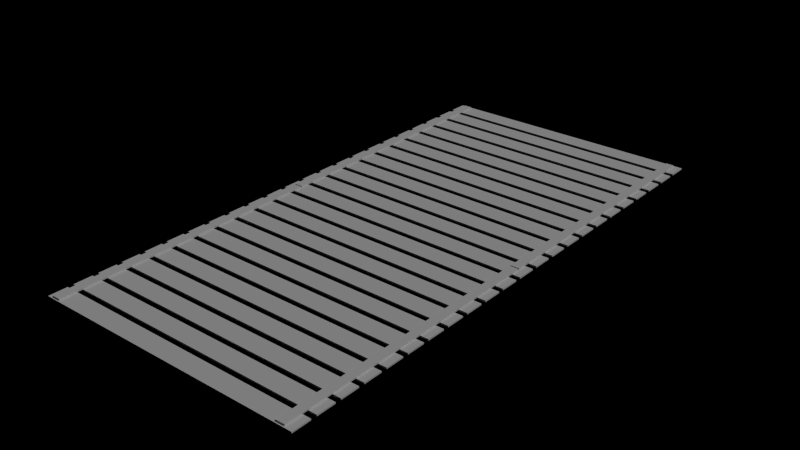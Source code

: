 # Source: BeachPlanks.blend  (saved by Blender 2.76.0; exported with 4.5.12 LTS)
import bpy
from mathutils import Matrix  # noqa: F401  (used for matrix-valued properties, if any)

bpy.ops.wm.read_factory_settings(use_empty=True)
scene = bpy.context.scene
scene.name = 'Scene'

# ---- collections
col_collection_1 = bpy.data.collections.new('Collection 1'); scene.collection.children.link(col_collection_1)

# ---- materials (node trees are filled in below, after node groups)
mat_planksbeach = bpy.data.materials.new('PlanksBeach')
mat_planksbeach.alpha_threshold = 0.0
mat_planksbeach.use_transparent_shadow = False
mat_planksbeach.roughness = 0.5
mat_planksbeach.specular_intensity = 1.0

# ---- material node trees

# ---- world
world_world = bpy.data.worlds.new('World'); scene.world = world_world
world_world.color = (0.0, 0.0, 0.0)
world_world.use_sun_shadow = False
world_world.sun_shadow_jitter_overblur = 0.0
world_world.cycles.sampling_method = 'MANUAL'
world_world.cycles.sample_map_resolution = 256

# ---- lights
light_lamp = bpy.data.lights.new('Lamp', 'SUN')
light_lamp.transmission_factor = 0.0
light_lamp.cutoff_distance = 30.0
light_lamp.angle = 0.1993
light_lamp.energy = 1.0
light_lamp.shadow_buffer_clip_start = 1.001
light_lamp.shadow_soft_size = 0.1
light_lamp.shadow_cascade_max_distance = 1000.0
light_lamp.cycles.use_multiple_importance_sampling = False

# ---- meshes
me_cube = bpy.data.meshes.new('Cube')
me_cube.from_pydata([(2.478, -0.1528, 0.02981), (2.478, -0.1528, 0.0577), (2.316, -0.1528, 0.02981), (2.316, -0.1528, 0.0577), (2.478, 5.103, 0.02981), (2.478, 5.103, 0.0577), (2.316, 5.103, 0.02981), (2.316, 5.103, 0.0577), (2.478, 5.137, 0.02981), (2.478, 5.137, 0.0577), (2.316, 5.137, 0.02981), (2.316, 5.137, 0.0577), (2.478, 10.39, 0.02981), (2.478, 10.39, 0.0577), (2.316, 10.39, 0.02981), (2.316, 10.39, 0.0577), (-2.374, 5.137, 0.02981), (-2.374, 5.137, 0.0577), (-2.537, 5.137, 0.02981), (-2.537, 5.137, 0.0577), (-2.374, 10.39, 0.02981), (-2.374, 10.39, 0.0577), (-2.537, 10.39, 0.02981), (-2.537, 10.39, 0.0577), (-2.374, -0.1528, 0.02981), (-2.374, -0.1528, 0.0577), (-2.537, -0.1528, 0.02981), (-2.537, -0.1528, 0.0577), (-2.374, 5.103, 0.02981), (-2.374, 5.103, 0.0577), (-2.537, 5.103, 0.02981), (-2.537, 5.103, 0.0577), (-2.628, -0.1793, 0.0001987), (-2.628, -0.1793, 0.02809), (-2.628, 0.1793, 0.0001987), (-2.628, 0.1793, 0.02809), (2.628, -0.1793, 0.0001987), (2.628, -0.1793, 0.02809), (2.628, 0.1793, 0.0001987), (2.628, 0.1793, 0.02809), (-2.628, 0.2868, 0.0001987), (-2.628, 0.2868, 0.02809), (-2.628, 0.6453, 0.0001987), (-2.628, 0.6453, 0.02809), (2.628, 0.2868, 0.0001987), (2.628, 0.2868, 0.02809), (2.628, 0.6453, 0.0001987), (2.628, 0.6453, 0.02809), (-2.628, 0.7529, 0.0001987), (-2.628, 0.7529, 0.02809), (-2.628, 1.111, 0.0001987), (-2.628, 1.111, 0.02809), (2.628, 0.7529, 0.0001987), (2.628, 0.7529, 0.02809), (2.628, 1.111, 0.0001987), (2.628, 1.111, 0.02809), (-2.628, 1.219, 0.0001987), (-2.628, 1.219, 0.02809), (-2.628, 1.577, 0.0001987), (-2.628, 1.577, 0.02809), (2.628, 1.219, 0.0001987), (2.628, 1.219, 0.02809), (2.628, 1.577, 0.0001987), (2.628, 1.577, 0.02809), (-2.628, 1.685, 0.0001987), (-2.628, 1.685, 0.02809), (-2.628, 2.044, 0.0001987), (-2.628, 2.044, 0.02809), (2.628, 1.685, 0.0001987), (2.628, 1.685, 0.02809), (2.628, 2.044, 0.0001987), (2.628, 2.044, 0.02809), (-2.628, 2.151, 0.0001987), (-2.628, 2.151, 0.02809), (-2.628, 2.51, 0.0001987), (-2.628, 2.51, 0.02809), (2.628, 2.151, 0.0001987), (2.628, 2.151, 0.02809), (2.628, 2.51, 0.0001987), (2.628, 2.51, 0.02809), (-2.628, 2.617, 0.0001987), (-2.628, 2.617, 0.02809), (-2.628, 2.976, 0.0001987), (-2.628, 2.976, 0.02809), (2.628, 2.617, 0.0001987), (2.628, 2.617, 0.02809), (2.628, 2.976, 0.0001987), (2.628, 2.976, 0.02809), (-2.628, 3.083, 0.0001987), (-2.628, 3.083, 0.02809), (-2.628, 3.442, 0.0001987), (-2.628, 3.442, 0.02809), (2.628, 3.083, 0.0001987), (2.628, 3.083, 0.02809), (2.628, 3.442, 0.0001987), (2.628, 3.442, 0.02809), (-2.628, 3.549, 0.0001987), (-2.628, 3.549, 0.02809), (-2.628, 3.908, 0.0001987), (-2.628, 3.908, 0.02809), (2.628, 3.549, 0.0001987), (2.628, 3.549, 0.02809), (2.628, 3.908, 0.0001987), (2.628, 3.908, 0.02809), (-2.628, 4.015, 0.0001987), (-2.628, 4.015, 0.02809), (-2.628, 4.374, 0.0001987), (-2.628, 4.374, 0.02809), (2.628, 4.015, 0.0001987), (2.628, 4.015, 0.02809), (2.628, 4.374, 0.0001987), (2.628, 4.374, 0.02809), (-2.628, 4.481, 0.0001987), (-2.628, 4.481, 0.02809), (-2.628, 4.84, 0.0001987), (-2.628, 4.84, 0.02809), (2.628, 4.481, 0.0001987), (2.628, 4.481, 0.02809), (2.628, 4.84, 0.0001987), (2.628, 4.84, 0.02809), (-2.628, 4.948, 0.0001987), (-2.628, 4.948, 0.02809), (-2.628, 5.306, 0.0001987), (-2.628, 5.306, 0.02809), (2.628, 4.948, 0.0001987), (2.628, 4.948, 0.02809), (2.628, 5.306, 0.0001987), (2.628, 5.306, 0.02809), (-2.628, 5.414, 0.0001987), (-2.628, 5.414, 0.02809), (-2.628, 5.772, 0.0001987), (-2.628, 5.772, 0.02809), (2.628, 5.414, 0.0001987), (2.628, 5.414, 0.02809), (2.628, 5.772, 0.0001987), (2.628, 5.772, 0.02809), (-2.628, 5.88, 0.0001987), (-2.628, 5.88, 0.02809), (-2.628, 6.238, 0.0001987), (-2.628, 6.238, 0.02809), (2.628, 5.88, 0.0001987), (2.628, 5.88, 0.02809), (2.628, 6.238, 0.0001987), (2.628, 6.238, 0.02809), (-2.628, 6.346, 0.0001987), (-2.628, 6.346, 0.02809), (-2.628, 6.704, 0.0001987), (-2.628, 6.704, 0.02809), (2.628, 6.346, 0.0001987), (2.628, 6.346, 0.02809), (2.628, 6.704, 0.0001987), (2.628, 6.704, 0.02809), (-2.628, 6.812, 0.0001987), (-2.628, 6.812, 0.02809), (-2.628, 7.17, 0.0001987), (-2.628, 7.17, 0.02809), (2.628, 6.812, 0.0001987), (2.628, 6.812, 0.02809), (2.628, 7.17, 0.0001987), (2.628, 7.17, 0.02809), (-2.628, 7.278, 0.0001987), (-2.628, 7.278, 0.02809), (-2.628, 7.636, 0.0001987), (-2.628, 7.636, 0.02809), (2.628, 7.278, 0.0001987), (2.628, 7.278, 0.02809), (2.628, 7.636, 0.0001987), (2.628, 7.636, 0.02809), (-2.628, 7.744, 0.0001987), (-2.628, 7.744, 0.02809), (-2.628, 8.103, 0.0001987), (-2.628, 8.103, 0.02809), (2.628, 7.744, 0.0001987), (2.628, 7.744, 0.02809), (2.628, 8.103, 0.0001987), (2.628, 8.103, 0.02809), (-2.628, 8.21, 0.0001987), (-2.628, 8.21, 0.02809), (-2.628, 8.569, 0.0001987), (-2.628, 8.569, 0.02809), (2.628, 8.21, 0.0001987), (2.628, 8.21, 0.02809), (2.628, 8.569, 0.0001987), (2.628, 8.569, 0.02809), (-2.628, 8.676, 0.0001987), (-2.628, 8.676, 0.02809), (-2.628, 9.035, 0.0001987), (-2.628, 9.035, 0.02809), (2.628, 8.676, 0.0001987), (2.628, 8.676, 0.02809), (2.628, 9.035, 0.0001987), (2.628, 9.035, 0.02809), (-2.628, 9.142, 0.0001987), (-2.628, 9.142, 0.02809), (-2.628, 9.501, 0.0001987), (-2.628, 9.501, 0.02809), (2.628, 9.142, 0.0001987), (2.628, 9.142, 0.02809), (2.628, 9.501, 0.0001987), (2.628, 9.501, 0.02809), (-2.628, 9.608, 0.0001987), (-2.628, 9.608, 0.02809), (-2.628, 9.967, 0.0001987), (-2.628, 9.967, 0.02809), (2.628, 9.608, 0.0001987), (2.628, 9.608, 0.02809), (2.628, 9.967, 0.0001987), (2.628, 9.967, 0.02809), (-2.628, 10.07, 0.0001987), (-2.628, 10.07, 0.02809), (-2.628, 10.43, 0.0001987), (-2.628, 10.43, 0.02809), (2.628, 10.07, 0.0001987), (2.628, 10.07, 0.02809), (2.628, 10.43, 0.0001987), (2.628, 10.43, 0.02809)], [], [(1, 3, 2, 0), (3, 7, 6, 2), (7, 5, 4, 6), (5, 1, 0, 4), (0, 2, 6, 4), (5, 7, 3, 1), (9, 11, 10, 8), (11, 15, 14, 10), (15, 13, 12, 14), (13, 9, 8, 12), (8, 10, 14, 12), (13, 15, 11, 9), (17, 19, 18, 16), (19, 23, 22, 18), (23, 21, 20, 22), (21, 17, 16, 20), (16, 18, 22, 20), (21, 23, 19, 17), (25, 27, 26, 24), (27, 31, 30, 26), (31, 29, 28, 30), (29, 25, 24, 28), (24, 26, 30, 28), (29, 31, 27, 25), (33, 35, 34, 32), (35, 39, 38, 34), (39, 37, 36, 38), (37, 33, 32, 36), (32, 34, 38, 36), (37, 39, 35, 33), (41, 43, 42, 40), (43, 47, 46, 42), (47, 45, 44, 46), (45, 41, 40, 44), (40, 42, 46, 44), (45, 47, 43, 41), (49, 51, 50, 48), (51, 55, 54, 50), (55, 53, 52, 54), (53, 49, 48, 52), (48, 50, 54, 52), (53, 55, 51, 49), (57, 59, 58, 56), (59, 63, 62, 58), (63, 61, 60, 62), (61, 57, 56, 60), (56, 58, 62, 60), (61, 63, 59, 57), (65, 67, 66, 64), (67, 71, 70, 66), (71, 69, 68, 70), (69, 65, 64, 68), (64, 66, 70, 68), (69, 71, 67, 65), (73, 75, 74, 72), (75, 79, 78, 74), (79, 77, 76, 78), (77, 73, 72, 76), (72, 74, 78, 76), (77, 79, 75, 73), (81, 83, 82, 80), (83, 87, 86, 82), (87, 85, 84, 86), (85, 81, 80, 84), (80, 82, 86, 84), (85, 87, 83, 81), (89, 91, 90, 88), (91, 95, 94, 90), (95, 93, 92, 94), (93, 89, 88, 92), (88, 90, 94, 92), (93, 95, 91, 89), (97, 99, 98, 96), (99, 103, 102, 98), (103, 101, 100, 102), (101, 97, 96, 100), (96, 98, 102, 100), (101, 103, 99, 97), (105, 107, 106, 104), (107, 111, 110, 106), (111, 109, 108, 110), (109, 105, 104, 108), (104, 106, 110, 108), (109, 111, 107, 105), (113, 115, 114, 112), (115, 119, 118, 114), (119, 117, 116, 118), (117, 113, 112, 116), (112, 114, 118, 116), (117, 119, 115, 113), (121, 123, 122, 120), (123, 127, 126, 122), (127, 125, 124, 126), (125, 121, 120, 124), (120, 122, 126, 124), (125, 127, 123, 121), (129, 131, 130, 128), (131, 135, 134, 130), (135, 133, 132, 134), (133, 129, 128, 132), (128, 130, 134, 132), (133, 135, 131, 129), (137, 139, 138, 136), (139, 143, 142, 138), (143, 141, 140, 142), (141, 137, 136, 140), (136, 138, 142, 140), (141, 143, 139, 137), (145, 147, 146, 144), (147, 151, 150, 146), (151, 149, 148, 150), (149, 145, 144, 148), (144, 146, 150, 148), (149, 151, 147, 145), (153, 155, 154, 152), (155, 159, 158, 154), (159, 157, 156, 158), (157, 153, 152, 156), (152, 154, 158, 156), (157, 159, 155, 153), (161, 163, 162, 160), (163, 167, 166, 162), (167, 165, 164, 166), (165, 161, 160, 164), (160, 162, 166, 164), (165, 167, 163, 161), (169, 171, 170, 168), (171, 175, 174, 170), (175, 173, 172, 174), (173, 169, 168, 172), (168, 170, 174, 172), (173, 175, 171, 169), (177, 179, 178, 176), (179, 183, 182, 178), (183, 181, 180, 182), (181, 177, 176, 180), (176, 178, 182, 180), (181, 183, 179, 177), (185, 187, 186, 184), (187, 191, 190, 186), (191, 189, 188, 190), (189, 185, 184, 188), (184, 186, 190, 188), (189, 191, 187, 185), (193, 195, 194, 192), (195, 199, 198, 194), (199, 197, 196, 198), (197, 193, 192, 196), (192, 194, 198, 196), (197, 199, 195, 193), (201, 203, 202, 200), (203, 207, 206, 202), (207, 205, 204, 206), (205, 201, 200, 204), (200, 202, 206, 204), (205, 207, 203, 201), (209, 211, 210, 208), (211, 215, 214, 210), (215, 213, 212, 214), (213, 209, 208, 212), (208, 210, 214, 212), (213, 215, 211, 209)])
_uv = me_cube.uv_layers.new(name='UVMap')
_uv.uv.foreach_set('vector', [0.00803, 0.3853, 0.00803, 0.2137, 0.02138, 0.2137, 0.02138, 0.3853, 0.02133, 0.197, 0.9786, 0.197, 0.9786, 0.2137, 0.02138, 0.2137, 0.992, 0.2137, 0.992, 0.3853, 0.9786, 0.3853, 0.9786, 0.2137, 0.9787, 0.402, 0.02143, 0.402, 0.02138, 0.3853, 0.9786, 0.3853, 0.02138, 0.3853, 0.02138, 0.2137, 0.9786, 0.2137, 0.9786, 0.3853, 0.9786, 0.02541, 0.9786, 0.197, 0.02133, 0.197, 0.02133, 0.02541, 0.00803, 0.3853, 0.00803, 0.2137, 0.02138, 0.2137, 0.02138, 0.3853, 0.02133, 0.197, 0.9786, 0.197, 0.9786, 0.2137, 0.02138, 0.2137, 0.992, 0.2137, 0.992, 0.3853, 0.9786, 0.3853, 0.9786, 0.2137, 0.9787, 0.402, 0.02143, 0.402, 0.02138, 0.3853, 0.9786, 0.3853, 0.02138, 0.3853, 0.02138, 0.2137, 0.9786, 0.2137, 0.9786, 0.3853, 0.9786, 0.02541, 0.9786, 0.197, 0.02133, 0.197, 0.02133, 0.02541, 0.00803, 0.3853, 0.00803, 0.2137, 0.02138, 0.2137, 0.02138, 0.3853, 0.02133, 0.197, 0.9786, 0.197, 0.9786, 0.2137, 0.02138, 0.2137, 0.992, 0.2137, 0.992, 0.3853, 0.9786, 0.3853, 0.9786, 0.2137, 0.9787, 0.402, 0.02143, 0.402, 0.02138, 0.3853, 0.9786, 0.3853, 0.02138, 0.3853, 0.02138, 0.2137, 0.9786, 0.2137, 0.9786, 0.3853, 0.9786, 0.02541, 0.9786, 0.197, 0.02133, 0.197, 0.02133, 0.02541, 0.00803, 0.3853, 0.00803, 0.2137, 0.02138, 0.2137, 0.02138, 0.3853, 0.02133, 0.197, 0.9786, 0.197, 0.9786, 0.2137, 0.02138, 0.2137, 0.992, 0.2137, 0.992, 0.3853, 0.9786, 0.3853, 0.9786, 0.2137, 0.9787, 0.402, 0.02143, 0.402, 0.02138, 0.3853, 0.9786, 0.3853, 0.02138, 0.3853, 0.02138, 0.2137, 0.9786, 0.2137, 0.9786, 0.3853, 0.9786, 0.02541, 0.9786, 0.197, 0.02133, 0.197, 0.02133, 0.02541, 0.00803, 0.3853, 0.00803, 0.2137, 0.02138, 0.2137, 0.02138, 0.3853, 0.02133, 0.197, 0.9786, 0.197, 0.9786, 0.2137, 0.02138, 0.2137, 0.992, 0.2137, 0.992, 0.3853, 0.9786, 0.3853, 0.9786, 0.2137, 0.9787, 0.402, 0.02143, 0.402, 0.02138, 0.3853, 0.9786, 0.3853, 0.02138, 0.3853, 0.02138, 0.2137, 0.9786, 0.2137, 0.9786, 0.3853, 0.9786, 0.02541, 0.9786, 0.197, 0.02133, 0.197, 0.02133, 0.02541, 0.00803, 0.3853, 0.00803, 0.2137, 0.02138, 0.2137, 0.02138, 0.3853, 0.02133, 0.197, 0.9786, 0.197, 0.9786, 0.2137, 0.02138, 0.2137, 0.992, 0.2137, 0.992, 0.3853, 0.9786, 0.3853, 0.9786, 0.2137, 0.9787, 0.402, 0.02143, 0.402, 0.02138, 0.3853, 0.9786, 0.3853, 0.02138, 0.3853, 0.02138, 0.2137, 0.9786, 0.2137, 0.9786, 0.3853, 0.9786, 0.02541, 0.9786, 0.197, 0.02133, 0.197, 0.02133, 0.02541, 0.00803, 0.3853, 0.00803, 0.2137, 0.02138, 0.2137, 0.02138, 0.3853, 0.02133, 0.197, 0.9786, 0.197, 0.9786, 0.2137, 0.02138, 0.2137, 0.992, 0.2137, 0.992, 0.3853, 0.9786, 0.3853, 0.9786, 0.2137, 0.9787, 0.402, 0.02143, 0.402, 0.02138, 0.3853, 0.9786, 0.3853, 0.02138, 0.3853, 0.02138, 0.2137, 0.9786, 0.2137, 0.9786, 0.3853, 0.9786, 0.02541, 0.9786, 0.197, 0.02133, 0.197, 0.02133, 0.02541, 0.00803, 0.3853, 0.00803, 0.2137, 0.02138, 0.2137, 0.02138, 0.3853, 0.02133, 0.197, 0.9786, 0.197, 0.9786, 0.2137, 0.02138, 0.2137, 0.992, 0.2137, 0.992, 0.3853, 0.9786, 0.3853, 0.9786, 0.2137, 0.9787, 0.402, 0.02143, 0.402, 0.02138, 0.3853, 0.9786, 0.3853, 0.02138, 0.3853, 0.02138, 0.2137, 0.9786, 0.2137, 0.9786, 0.3853, 0.9786, 0.02541, 0.9786, 0.197, 0.02133, 0.197, 0.02133, 0.02541, 0.00803, 0.3853, 0.00803, 0.2137, 0.02138, 0.2137, 0.02138, 0.3853, 0.02133, 0.197, 0.9786, 0.197, 0.9786, 0.2137, 0.02138, 0.2137, 0.992, 0.2137, 0.992, 0.3853, 0.9786, 0.3853, 0.9786, 0.2137, 0.9787, 0.402, 0.02143, 0.402, 0.02138, 0.3853, 0.9786, 0.3853, 0.02138, 0.3853, 0.02138, 0.2137, 0.9786, 0.2137, 0.9786, 0.3853, 0.9786, 0.02541, 0.9786, 0.197, 0.02133, 0.197, 0.02133, 0.02541, 0.00803, 0.3853, 0.00803, 0.2137, 0.02138, 0.2137, 0.02138, 0.3853, 0.02133, 0.197, 0.9786, 0.197, 0.9786, 0.2137, 0.02138, 0.2137, 0.992, 0.2137, 0.992, 0.3853, 0.9786, 0.3853, 0.9786, 0.2137, 0.9787, 0.402, 0.02143, 0.402, 0.02138, 0.3853, 0.9786, 0.3853, 0.02138, 0.3853, 0.02138, 0.2137, 0.9786, 0.2137, 0.9786, 0.3853, 0.9786, 0.02541, 0.9786, 0.197, 0.02133, 0.197, 0.02133, 0.02541, 0.00803, 0.3853, 0.00803, 0.2137, 0.02138, 0.2137, 0.02138, 0.3853, 0.02133, 0.197, 0.9786, 0.197, 0.9786, 0.2137, 0.02138, 0.2137, 0.992, 0.2137, 0.992, 0.3853, 0.9786, 0.3853, 0.9786, 0.2137, 0.9787, 0.402, 0.02143, 0.402, 0.02138, 0.3853, 0.9786, 0.3853, 0.02138, 0.3853, 0.02138, 0.2137, 0.9786, 0.2137, 0.9786, 0.3853, 0.9786, 0.02541, 0.9786, 0.197, 0.02133, 0.197, 0.02133, 0.02541, 0.00803, 0.3853, 0.00803, 0.2137, 0.02138, 0.2137, 0.02138, 0.3853, 0.02133, 0.197, 0.9786, 0.197, 0.9786, 0.2137, 0.02138, 0.2137, 0.992, 0.2137, 0.992, 0.3853, 0.9786, 0.3853, 0.9786, 0.2137, 0.9787, 0.402, 0.02143, 0.402, 0.02138, 0.3853, 0.9786, 0.3853, 0.02138, 0.3853, 0.02138, 0.2137, 0.9786, 0.2137, 0.9786, 0.3853, 0.9786, 0.02541, 0.9786, 0.197, 0.02133, 0.197, 0.02133, 0.02541, 0.00803, 0.3853, 0.00803, 0.2137, 0.02138, 0.2137, 0.02138, 0.3853, 0.02133, 0.197, 0.9786, 0.197, 0.9786, 0.2137, 0.02138, 0.2137, 0.992, 0.2137, 0.992, 0.3853, 0.9786, 0.3853, 0.9786, 0.2137, 0.9787, 0.402, 0.02143, 0.402, 0.02138, 0.3853, 0.9786, 0.3853, 0.02138, 0.3853, 0.02138, 0.2137, 0.9786, 0.2137, 0.9786, 0.3853, 0.9786, 0.02541, 0.9786, 0.197, 0.02133, 0.197, 0.02133, 0.02541, 0.00803, 0.3853, 0.00803, 0.2137, 0.02138, 0.2137, 0.02138, 0.3853, 0.02133, 0.197, 0.9786, 0.197, 0.9786, 0.2137, 0.02138, 0.2137, 0.992, 0.2137, 0.992, 0.3853, 0.9786, 0.3853, 0.9786, 0.2137, 0.9787, 0.402, 0.02143, 0.402, 0.02138, 0.3853, 0.9786, 0.3853, 0.02138, 0.3853, 0.02138, 0.2137, 0.9786, 0.2137, 0.9786, 0.3853, 0.9786, 0.02541, 0.9786, 0.197, 0.02133, 0.197, 0.02133, 0.02541, 0.00803, 0.3853, 0.00803, 0.2137, 0.02138, 0.2137, 0.02138, 0.3853, 0.02133, 0.197, 0.9786, 0.197, 0.9786, 0.2137, 0.02138, 0.2137, 0.992, 0.2137, 0.992, 0.3853, 0.9786, 0.3853, 0.9786, 0.2137, 0.9787, 0.402, 0.02143, 0.402, 0.02138, 0.3853, 0.9786, 0.3853, 0.02138, 0.3853, 0.02138, 0.2137, 0.9786, 0.2137, 0.9786, 0.3853, 0.9786, 0.02541, 0.9786, 0.197, 0.02133, 0.197, 0.02133, 0.02541, 0.00803, 0.3853, 0.00803, 0.2137, 0.02138, 0.2137, 0.02138, 0.3853, 0.02133, 0.197, 0.9786, 0.197, 0.9786, 0.2137, 0.02138, 0.2137, 0.992, 0.2137, 0.992, 0.3853, 0.9786, 0.3853, 0.9786, 0.2137, 0.9787, 0.402, 0.02143, 0.402, 0.02138, 0.3853, 0.9786, 0.3853, 0.02138, 0.3853, 0.02138, 0.2137, 0.9786, 0.2137, 0.9786, 0.3853, 0.9786, 0.02541, 0.9786, 0.197, 0.02133, 0.197, 0.02133, 0.02541, 0.00803, 0.3853, 0.00803, 0.2137, 0.02138, 0.2137, 0.02138, 0.3853, 0.02133, 0.197, 0.9786, 0.197, 0.9786, 0.2137, 0.02138, 0.2137, 0.992, 0.2137, 0.992, 0.3853, 0.9786, 0.3853, 0.9786, 0.2137, 0.9787, 0.402, 0.02143, 0.402, 0.02138, 0.3853, 0.9786, 0.3853, 0.02138, 0.3853, 0.02138, 0.2137, 0.9786, 0.2137, 0.9786, 0.3853, 0.9786, 0.02541, 0.9786, 0.197, 0.02133, 0.197, 0.02133, 0.02541, 0.00803, 0.3853, 0.00803, 0.2137, 0.02138, 0.2137, 0.02138, 0.3853, 0.02133, 0.197, 0.9786, 0.197, 0.9786, 0.2137, 0.02138, 0.2137, 0.992, 0.2137, 0.992, 0.3853, 0.9786, 0.3853, 0.9786, 0.2137, 0.9787, 0.402, 0.02143, 0.402, 0.02138, 0.3853, 0.9786, 0.3853, 0.02138, 0.3853, 0.02138, 0.2137, 0.9786, 0.2137, 0.9786, 0.3853, 0.9786, 0.02541, 0.9786, 0.197, 0.02133, 0.197, 0.02133, 0.02541, 0.00803, 0.3853, 0.00803, 0.2137, 0.02138, 0.2137, 0.02138, 0.3853, 0.02133, 0.197, 0.9786, 0.197, 0.9786, 0.2137, 0.02138, 0.2137, 0.992, 0.2137, 0.992, 0.3853, 0.9786, 0.3853, 0.9786, 0.2137, 0.9787, 0.402, 0.02143, 0.402, 0.02138, 0.3853, 0.9786, 0.3853, 0.02138, 0.3853, 0.02138, 0.2137, 0.9786, 0.2137, 0.9786, 0.3853, 0.9786, 0.02541, 0.9786, 0.197, 0.02133, 0.197, 0.02133, 0.02541, 0.00803, 0.3853, 0.00803, 0.2137, 0.02138, 0.2137, 0.02138, 0.3853, 0.02133, 0.197, 0.9786, 0.197, 0.9786, 0.2137, 0.02138, 0.2137, 0.992, 0.2137, 0.992, 0.3853, 0.9786, 0.3853, 0.9786, 0.2137, 0.9787, 0.402, 0.02143, 0.402, 0.02138, 0.3853, 0.9786, 0.3853, 0.02138, 0.3853, 0.02138, 0.2137, 0.9786, 0.2137, 0.9786, 0.3853, 0.9786, 0.02541, 0.9786, 0.197, 0.02133, 0.197, 0.02133, 0.02541, 0.00803, 0.3853, 0.00803, 0.2137, 0.02138, 0.2137, 0.02138, 0.3853, 0.02133, 0.197, 0.9786, 0.197, 0.9786, 0.2137, 0.02138, 0.2137, 0.992, 0.2137, 0.992, 0.3853, 0.9786, 0.3853, 0.9786, 0.2137, 0.9787, 0.402, 0.02143, 0.402, 0.02138, 0.3853, 0.9786, 0.3853, 0.02138, 0.3853, 0.02138, 0.2137, 0.9786, 0.2137, 0.9786, 0.3853, 0.9786, 0.02541, 0.9786, 0.197, 0.02133, 0.197, 0.02133, 0.02541, 0.00803, 0.3853, 0.00803, 0.2137, 0.02138, 0.2137, 0.02138, 0.3853, 0.02133, 0.197, 0.9786, 0.197, 0.9786, 0.2137, 0.02138, 0.2137, 0.992, 0.2137, 0.992, 0.3853, 0.9786, 0.3853, 0.9786, 0.2137, 0.9787, 0.402, 0.02143, 0.402, 0.02138, 0.3853, 0.9786, 0.3853, 0.02138, 0.3853, 0.02138, 0.2137, 0.9786, 0.2137, 0.9786, 0.3853, 0.9786, 0.02541, 0.9786, 0.197, 0.02133, 0.197, 0.02133, 0.02541, 0.00803, 0.3853, 0.00803, 0.2137, 0.02138, 0.2137, 0.02138, 0.3853, 0.02133, 0.197, 0.9786, 0.197, 0.9786, 0.2137, 0.02138, 0.2137, 0.992, 0.2137, 0.992, 0.3853, 0.9786, 0.3853, 0.9786, 0.2137, 0.9787, 0.402, 0.02143, 0.402, 0.02138, 0.3853, 0.9786, 0.3853, 0.02138, 0.3853, 0.02138, 0.2137, 0.9786, 0.2137, 0.9786, 0.3853, 0.9786, 0.02541, 0.9786, 0.197, 0.02133, 0.197, 0.02133, 0.02541, 0.00803, 0.3853, 0.00803, 0.2137, 0.02138, 0.2137, 0.02138, 0.3853, 0.02133, 0.197, 0.9786, 0.197, 0.9786, 0.2137, 0.02138, 0.2137, 0.992, 0.2137, 0.992, 0.3853, 0.9786, 0.3853, 0.9786, 0.2137, 0.9787, 0.402, 0.02143, 0.402, 0.02138, 0.3853, 0.9786, 0.3853, 0.02138, 0.3853, 0.02138, 0.2137, 0.9786, 0.2137, 0.9786, 0.3853, 0.9786, 0.02541, 0.9786, 0.197, 0.02133, 0.197, 0.02133, 0.02541, 0.00803, 0.3853, 0.00803, 0.2137, 0.02138, 0.2137, 0.02138, 0.3853, 0.02133, 0.197, 0.9786, 0.197, 0.9786, 0.2137, 0.02138, 0.2137, 0.992, 0.2137, 0.992, 0.3853, 0.9786, 0.3853, 0.9786, 0.2137, 0.9787, 0.402, 0.02143, 0.402, 0.02138, 0.3853, 0.9786, 0.3853, 0.02138, 0.3853, 0.02138, 0.2137, 0.9786, 0.2137, 0.9786, 0.3853, 0.9786, 0.02541, 0.9786, 0.197, 0.02133, 0.197, 0.02133, 0.02541, 0.00803, 0.3853, 0.00803, 0.2137, 0.02138, 0.2137, 0.02138, 0.3853, 0.02133, 0.197, 0.9786, 0.197, 0.9786, 0.2137, 0.02138, 0.2137, 0.992, 0.2137, 0.992, 0.3853, 0.9786, 0.3853, 0.9786, 0.2137, 0.9787, 0.402, 0.02143, 0.402, 0.02138, 0.3853, 0.9786, 0.3853, 0.02138, 0.3853, 0.02138, 0.2137, 0.9786, 0.2137, 0.9786, 0.3853, 0.9786, 0.02541, 0.9786, 0.197, 0.02133, 0.197, 0.02133, 0.02541, 0.00803, 0.3853, 0.00803, 0.2137, 0.02138, 0.2137, 0.02138, 0.3853, 0.02133, 0.197, 0.9786, 0.197, 0.9786, 0.2137, 0.02138, 0.2137, 0.992, 0.2137, 0.992, 0.3853, 0.9786, 0.3853, 0.9786, 0.2137, 0.9787, 0.402, 0.02143, 0.402, 0.02138, 0.3853, 0.9786, 0.3853, 0.02138, 0.3853, 0.02138, 0.2137, 0.9786, 0.2137, 0.9786, 0.3853, 0.9786, 0.02541, 0.9786, 0.197, 0.02133, 0.197, 0.02133, 0.02541])
me_cube.materials.append(mat_planksbeach)
me_cube.use_remesh_preserve_volume = False
me_cube.use_remesh_preserve_attributes = False
me_cube.use_mirror_vertex_groups = False
me_cube.update()

# ---- objects
ob_beachplank = bpy.data.objects.new('BeachPlank', me_cube)
ob_lamp = bpy.data.objects.new('Lamp', light_lamp)

# ---- transforms, parenting, visibility, modifiers, constraints
ob_beachplank.location = (0.0, 0.0, 0.0)
ob_beachplank.lineart.crease_threshold = 0.0
ob_lamp.location = (4.076, 1.13, 5.904)
ob_lamp.rotation_euler = (0.6503, 0.05522, 1.866)
ob_lamp.lock_rotations_4d = False
ob_lamp.empty_display_type = 'ARROWS'
ob_lamp.color = (0.0, 0.0, 0.0, 0.0)
ob_lamp.hide_viewport = True
ob_lamp.lineart.crease_threshold = 0.0

# ---- collection membership
col_collection_1.objects.link(ob_beachplank)
col_collection_1.objects.link(ob_lamp)

# ---- scene / render settings (as saved in the file)
scene.frame_start = 1; scene.frame_end = 250; scene.frame_set(1)
scene.render.engine = 'BLENDER_EEVEE_NEXT'
scene.render.resolution_percentage = 50
scene.render.fps = 30
scene.render.dither_intensity = 0.0
scene.render.film_transparent = True
scene.render.bake_margin = 5
scene.cycles.use_denoising = False
scene.cycles.samples = 10
scene.cycles.sampling_pattern = 'TABULATED_SOBOL'
scene.cycles.light_sampling_threshold = 0.0
scene.cycles.use_adaptive_sampling = False
scene.cycles.use_light_tree = False
scene.cycles.blur_glossy = 0.0
scene.cycles.pixel_filter_type = 'GAUSSIAN'
scene.cycles.sample_clamp_indirect = 0.0
scene.view_settings.view_transform = 'Standard'
bpy.context.view_layer.update()

# ---- added for rendering (the .blend has no active camera): camera
cam_auto = bpy.data.cameras.new('AutoCamera')
cam_auto.lens = 50.0
cam_auto.sensor_width = 36.0
cam_auto.clip_end = 1000.0
ob_auto_camera = bpy.data.objects.new('AutoCamera', cam_auto)
scene.collection.objects.link(ob_auto_camera)
ob_auto_camera.location = (10.9568, -8.02134, 8.79439)
ob_auto_camera.rotation_euler = (1.09748, -7.21219e-08, 0.694738)
scene.camera = ob_auto_camera
bpy.context.view_layer.update()

